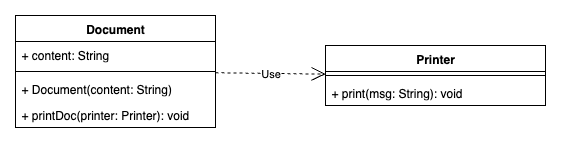

The diagram above was exported from draw.io. Its source (the exported page's mxGraphModel, read from the mxfile embedded in the PNG):
<mxGraphModel dx="946" dy="732" grid="1" gridSize="10" guides="1" tooltips="1" connect="1" arrows="1" fold="1" page="1" pageScale="1" pageWidth="827" pageHeight="1169" math="0" shadow="0">
  <root>
    <mxCell id="WIyWlLk6GJQsqaUBKTNV-0" />
    <mxCell id="WIyWlLk6GJQsqaUBKTNV-1" parent="WIyWlLk6GJQsqaUBKTNV-0" />
    <mxCell id="WZRPcrMjO0qqmlHbW3nX-6" value="Document" style="swimlane;fontStyle=1;align=center;verticalAlign=top;childLayout=stackLayout;horizontal=1;startSize=26;horizontalStack=0;resizeParent=1;resizeParentMax=0;resizeLast=0;collapsible=1;marginBottom=0;whiteSpace=wrap;html=1;" vertex="1" parent="WIyWlLk6GJQsqaUBKTNV-1">
      <mxGeometry x="120" y="260" width="200" height="112" as="geometry" />
    </mxCell>
    <mxCell id="WZRPcrMjO0qqmlHbW3nX-7" value="+ content: String" style="text;strokeColor=none;fillColor=none;align=left;verticalAlign=top;spacingLeft=4;spacingRight=4;overflow=hidden;rotatable=0;points=[[0,0.5],[1,0.5]];portConstraint=eastwest;whiteSpace=wrap;html=1;" vertex="1" parent="WZRPcrMjO0qqmlHbW3nX-6">
      <mxGeometry y="26" width="200" height="26" as="geometry" />
    </mxCell>
    <mxCell id="WZRPcrMjO0qqmlHbW3nX-8" value="" style="line;strokeWidth=1;fillColor=none;align=left;verticalAlign=middle;spacingTop=-1;spacingLeft=3;spacingRight=3;rotatable=0;labelPosition=right;points=[];portConstraint=eastwest;strokeColor=inherit;" vertex="1" parent="WZRPcrMjO0qqmlHbW3nX-6">
      <mxGeometry y="52" width="200" height="8" as="geometry" />
    </mxCell>
    <mxCell id="WZRPcrMjO0qqmlHbW3nX-9" value="+ Document(content: String)" style="text;strokeColor=none;fillColor=none;align=left;verticalAlign=top;spacingLeft=4;spacingRight=4;overflow=hidden;rotatable=0;points=[[0,0.5],[1,0.5]];portConstraint=eastwest;whiteSpace=wrap;html=1;" vertex="1" parent="WZRPcrMjO0qqmlHbW3nX-6">
      <mxGeometry y="60" width="200" height="26" as="geometry" />
    </mxCell>
    <mxCell id="WZRPcrMjO0qqmlHbW3nX-11" value="+ printDoc(printer: Printer): void" style="text;strokeColor=none;fillColor=none;align=left;verticalAlign=top;spacingLeft=4;spacingRight=4;overflow=hidden;rotatable=0;points=[[0,0.5],[1,0.5]];portConstraint=eastwest;whiteSpace=wrap;html=1;" vertex="1" parent="WZRPcrMjO0qqmlHbW3nX-6">
      <mxGeometry y="86" width="200" height="26" as="geometry" />
    </mxCell>
    <mxCell id="WZRPcrMjO0qqmlHbW3nX-12" value="Printer" style="swimlane;fontStyle=1;align=center;verticalAlign=top;childLayout=stackLayout;horizontal=1;startSize=26;horizontalStack=0;resizeParent=1;resizeParentMax=0;resizeLast=0;collapsible=1;marginBottom=0;whiteSpace=wrap;html=1;" vertex="1" parent="WIyWlLk6GJQsqaUBKTNV-1">
      <mxGeometry x="430" y="290" width="220" height="60" as="geometry" />
    </mxCell>
    <mxCell id="WZRPcrMjO0qqmlHbW3nX-15" value="" style="line;strokeWidth=1;fillColor=none;align=left;verticalAlign=middle;spacingTop=-1;spacingLeft=3;spacingRight=3;rotatable=0;labelPosition=right;points=[];portConstraint=eastwest;strokeColor=inherit;" vertex="1" parent="WZRPcrMjO0qqmlHbW3nX-12">
      <mxGeometry y="26" width="220" height="8" as="geometry" />
    </mxCell>
    <mxCell id="WZRPcrMjO0qqmlHbW3nX-16" value="+ print(msg: String): void" style="text;strokeColor=none;fillColor=none;align=left;verticalAlign=top;spacingLeft=4;spacingRight=4;overflow=hidden;rotatable=0;points=[[0,0.5],[1,0.5]];portConstraint=eastwest;whiteSpace=wrap;html=1;" vertex="1" parent="WZRPcrMjO0qqmlHbW3nX-12">
      <mxGeometry y="34" width="220" height="26" as="geometry" />
    </mxCell>
    <mxCell id="WZRPcrMjO0qqmlHbW3nX-37" value="Use" style="endArrow=open;endSize=12;dashed=1;html=1;rounded=0;" edge="1" parent="WIyWlLk6GJQsqaUBKTNV-1" source="WZRPcrMjO0qqmlHbW3nX-6" target="WZRPcrMjO0qqmlHbW3nX-12">
      <mxGeometry width="160" relative="1" as="geometry">
        <mxPoint x="330" y="360" as="sourcePoint" />
        <mxPoint x="490" y="360" as="targetPoint" />
      </mxGeometry>
    </mxCell>
  </root>
</mxGraphModel>